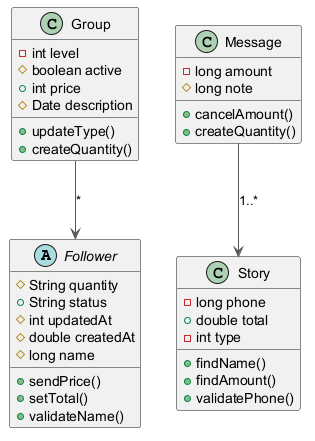

The diagram above was rendered by PlantUML. Its source (embedded in the PNG):
@startuml
skinparam ArrowColor #555555
abstract class Follower {
  #String quantity
  +String status
  #int updatedAt
  #double createdAt
  #long name
  +sendPrice()
  +setTotal()
  +validateName()
}
class Group {
  -int level
  #boolean active
  +int price
  #Date description
  +updateType()
  +createQuantity()
}
class Message {
  -long amount
  #long note
  +cancelAmount()
  +createQuantity()
}
class Story {
  -long phone
  +double total
  -int type
  +findName()
  +findAmount()
  +validatePhone()
}
Group --> Follower : "*"
Message --> Story : "1..*"
@enduml